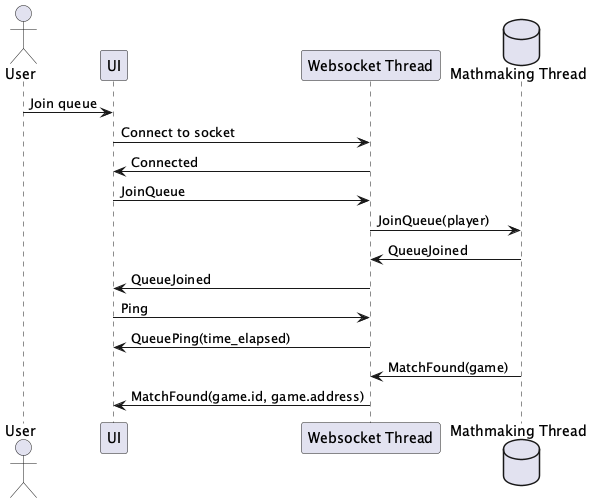

The diagram above was rendered by PlantUML. Its source (embedded in the PNG):
@startuml
actor "User" as user
participant "UI" as ui
participant "Websocket Thread" as socket
database "Mathmaking Thread" as mm

user -> ui : Join queue
ui -> socket : Connect to socket
ui <- socket : Connected
ui -> socket : JoinQueue

socket -> mm : JoinQueue(player)
mm -> socket : QueueJoined
ui <- socket : QueueJoined

ui -> socket : Ping
ui <- socket : QueuePing(time_elapsed)

socket <- mm : MatchFound(game)
ui <- socket : MatchFound(game.id, game.address)



@enduml